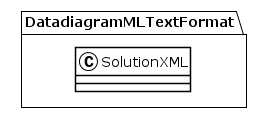

The diagram above was rendered by PlantUML. Its source (embedded in the PNG):
@startuml
!theme plain
package DatadiagramMLTextFormat {
class SolutionXML {
}
}
@enduml